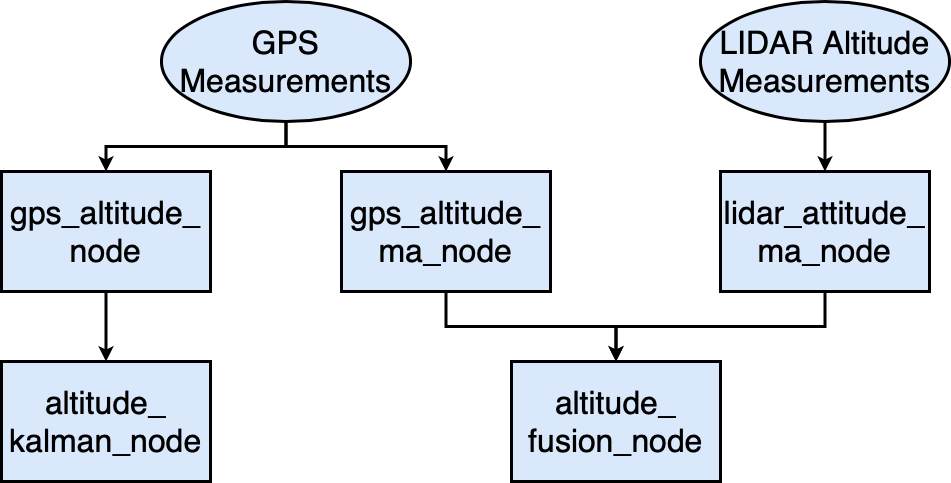

The diagram above was exported from draw.io. Its source (the exported page's mxGraphModel, read from the mxfile embedded in the PNG):
<mxGraphModel dx="1372" dy="896" grid="1" gridSize="10" guides="1" tooltips="1" connect="1" arrows="1" fold="1" page="1" pageScale="1" pageWidth="850" pageHeight="1100" math="0" shadow="0">
  <root>
    <mxCell id="0" />
    <mxCell id="1" parent="0" />
    <mxCell id="_IKlm-1mbl1pzjXgkyKW-8" style="edgeStyle=orthogonalEdgeStyle;rounded=0;orthogonalLoop=1;jettySize=auto;html=1;exitX=0.5;exitY=1;exitDx=0;exitDy=0;entryX=0.5;entryY=0;entryDx=0;entryDy=0;fontSize=32;fillColor=#dae8fc;strokeWidth=3;" edge="1" parent="1" source="_IKlm-1mbl1pzjXgkyKW-1" target="_IKlm-1mbl1pzjXgkyKW-2">
      <mxGeometry relative="1" as="geometry" />
    </mxCell>
    <mxCell id="_IKlm-1mbl1pzjXgkyKW-9" style="edgeStyle=orthogonalEdgeStyle;rounded=0;orthogonalLoop=1;jettySize=auto;html=1;exitX=0.5;exitY=1;exitDx=0;exitDy=0;entryX=0.5;entryY=0;entryDx=0;entryDy=0;fontSize=32;fillColor=#dae8fc;strokeWidth=3;" edge="1" parent="1" source="_IKlm-1mbl1pzjXgkyKW-1" target="_IKlm-1mbl1pzjXgkyKW-4">
      <mxGeometry relative="1" as="geometry" />
    </mxCell>
    <mxCell id="_IKlm-1mbl1pzjXgkyKW-1" value="GPS Measurements" style="ellipse;whiteSpace=wrap;html=1;fontSize=32;fillColor=#dae8fc;strokeWidth=3;" vertex="1" parent="1">
      <mxGeometry x="220" y="210" width="249" height="120" as="geometry" />
    </mxCell>
    <mxCell id="_IKlm-1mbl1pzjXgkyKW-10" style="edgeStyle=orthogonalEdgeStyle;rounded=0;orthogonalLoop=1;jettySize=auto;html=1;exitX=0.5;exitY=1;exitDx=0;exitDy=0;entryX=0.5;entryY=0;entryDx=0;entryDy=0;fontSize=32;fillColor=#dae8fc;strokeWidth=3;" edge="1" parent="1" source="_IKlm-1mbl1pzjXgkyKW-2" target="_IKlm-1mbl1pzjXgkyKW-3">
      <mxGeometry relative="1" as="geometry" />
    </mxCell>
    <mxCell id="_IKlm-1mbl1pzjXgkyKW-2" value="gps_altitude_&lt;br style=&quot;font-size: 32px;&quot;&gt;node" style="rounded=0;whiteSpace=wrap;html=1;fontSize=32;fillColor=#dae8fc;strokeWidth=3;" vertex="1" parent="1">
      <mxGeometry x="60" y="380" width="209" height="120" as="geometry" />
    </mxCell>
    <mxCell id="_IKlm-1mbl1pzjXgkyKW-3" value="altitude_&lt;br style=&quot;font-size: 32px;&quot;&gt;kalman_node" style="rounded=0;whiteSpace=wrap;html=1;fontSize=32;fillColor=#dae8fc;strokeWidth=3;" vertex="1" parent="1">
      <mxGeometry x="60" y="570" width="209" height="120" as="geometry" />
    </mxCell>
    <mxCell id="_IKlm-1mbl1pzjXgkyKW-11" style="edgeStyle=orthogonalEdgeStyle;rounded=0;orthogonalLoop=1;jettySize=auto;html=1;exitX=0.5;exitY=1;exitDx=0;exitDy=0;entryX=0.5;entryY=0;entryDx=0;entryDy=0;fontSize=32;fillColor=#dae8fc;strokeWidth=3;" edge="1" parent="1" source="_IKlm-1mbl1pzjXgkyKW-4" target="_IKlm-1mbl1pzjXgkyKW-5">
      <mxGeometry relative="1" as="geometry" />
    </mxCell>
    <mxCell id="_IKlm-1mbl1pzjXgkyKW-4" value="gps_altitude_&lt;br style=&quot;font-size: 32px;&quot;&gt;ma_node" style="rounded=0;whiteSpace=wrap;html=1;fontSize=32;fillColor=#dae8fc;strokeWidth=3;" vertex="1" parent="1">
      <mxGeometry x="400" y="380" width="209" height="120" as="geometry" />
    </mxCell>
    <mxCell id="_IKlm-1mbl1pzjXgkyKW-5" value="altitude_&lt;br style=&quot;font-size: 32px;&quot;&gt;fusion_node" style="rounded=0;whiteSpace=wrap;html=1;fontSize=32;fillColor=#dae8fc;strokeWidth=3;" vertex="1" parent="1">
      <mxGeometry x="570" y="570" width="209" height="120" as="geometry" />
    </mxCell>
    <mxCell id="_IKlm-1mbl1pzjXgkyKW-12" style="edgeStyle=orthogonalEdgeStyle;rounded=0;orthogonalLoop=1;jettySize=auto;html=1;exitX=0.5;exitY=1;exitDx=0;exitDy=0;entryX=0.5;entryY=0;entryDx=0;entryDy=0;fontSize=32;fillColor=#dae8fc;strokeWidth=3;" edge="1" parent="1" source="_IKlm-1mbl1pzjXgkyKW-6" target="_IKlm-1mbl1pzjXgkyKW-5">
      <mxGeometry relative="1" as="geometry" />
    </mxCell>
    <mxCell id="_IKlm-1mbl1pzjXgkyKW-6" value="lidar_attitude_&lt;br style=&quot;font-size: 32px;&quot;&gt;ma_node" style="rounded=0;whiteSpace=wrap;html=1;fontSize=32;fillColor=#dae8fc;strokeWidth=3;" vertex="1" parent="1">
      <mxGeometry x="779" y="380" width="209" height="120" as="geometry" />
    </mxCell>
    <mxCell id="_IKlm-1mbl1pzjXgkyKW-13" style="edgeStyle=orthogonalEdgeStyle;rounded=0;orthogonalLoop=1;jettySize=auto;html=1;exitX=0.5;exitY=1;exitDx=0;exitDy=0;entryX=0.5;entryY=0;entryDx=0;entryDy=0;fontSize=32;fillColor=#dae8fc;strokeWidth=3;" edge="1" parent="1" source="_IKlm-1mbl1pzjXgkyKW-7" target="_IKlm-1mbl1pzjXgkyKW-6">
      <mxGeometry relative="1" as="geometry" />
    </mxCell>
    <mxCell id="_IKlm-1mbl1pzjXgkyKW-7" value="LIDAR Altitude Measurements" style="ellipse;whiteSpace=wrap;html=1;fontSize=32;fillColor=#dae8fc;strokeWidth=3;" vertex="1" parent="1">
      <mxGeometry x="759" y="210" width="249" height="120" as="geometry" />
    </mxCell>
  </root>
</mxGraphModel>